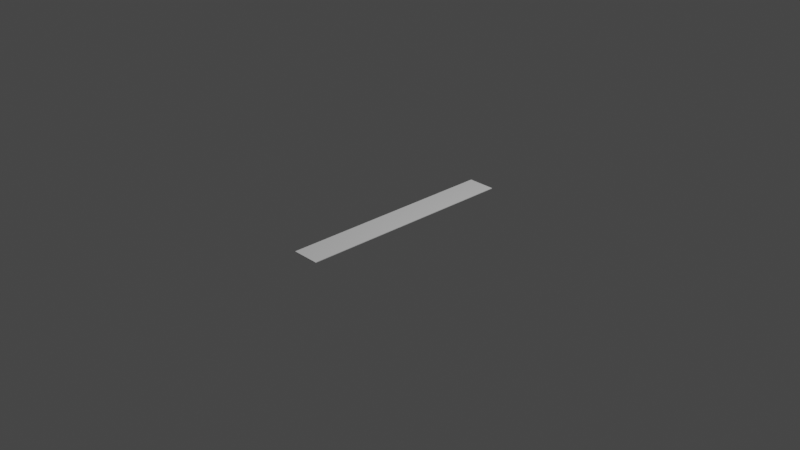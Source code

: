 # Source: MudskipperV1.blend  (saved by Blender 2.83.18; exported with 4.5.12 LTS)
import bpy
from mathutils import Matrix  # noqa: F401  (used for matrix-valued properties, if any)

bpy.ops.wm.read_factory_settings(use_empty=True)
scene = bpy.context.scene
scene.name = 'Scene'

# ---- collections
col_collection = bpy.data.collections.new('Collection'); scene.collection.children.link(col_collection)

# ---- world
world_world = bpy.data.worlds.new('World'); scene.world = world_world
world_world.use_nodes = True; world_world.node_tree.nodes.clear()
_N = world_world.node_tree.nodes; _L = world_world.node_tree.links
n0 = _N.new('ShaderNodeOutputWorld'); n0.name = 'World Output'; n0.location = (300, 300)
n1 = _N.new('ShaderNodeBackground'); n1.name = 'Background'; n1.location = (10, 300)
n1.inputs[0].default_value = (0.05088, 0.05088, 0.05088, 1.0)
_L.new(n1.outputs[0], n0.inputs[0])
n0.is_active_output = True
world_world.color = (0.05088, 0.05088, 0.05088)
world_world.use_sun_shadow = False
world_world.sun_shadow_jitter_overblur = 0.0

# ---- cameras
cam_camera = bpy.data.cameras.new('Camera')
cam_camera.clip_end = 100.0
cam_camera.ortho_scale = 7.314

# ---- lights
light_light = bpy.data.lights.new('Light', 'POINT')
light_light.transmission_factor = 0.0
light_light.energy = 1000.0
light_light.shadow_soft_size = 0.1
light_light.shadow_maximum_resolution = 0.006
light_light.use_absolute_resolution = True

# ---- meshes
me_plane_001 = bpy.data.meshes.new('Plane.001')
me_plane_001.from_pydata([(-0.1524, -1.22, 0.003175), (0.1524, -1.22, 0.003175), (-0.1524, 1.22, 0.003175), (0.1524, 1.22, 0.003175), (-0.1524, 1.22, 0.009525), (-0.1524, -1.22, 0.009525), (0.1524, -1.22, 0.009525), (0.1524, 1.22, 0.009525)], [], [(0, 2, 3, 1), (5, 6, 7, 4), (3, 2, 4, 7), (0, 1, 6, 5), (1, 3, 7, 6), (2, 0, 5, 4)])
_uv = me_plane_001.uv_layers.new(name='UVMap')
_uv.uv.foreach_set('vector', [0.0, 0.0, 0.0, 1.0, 1.0, 1.0, 1.0, 0.0, 0.0, 0.0, 1.0, 0.0, 1.0, 1.0, 0.0, 1.0, 1.0, 1.0, 0.0, 1.0, 0.0, 1.0, 1.0, 1.0, 0.0, 0.0, 1.0, 0.0, 1.0, 0.0, 0.0, 0.0, 1.0, 0.0, 1.0, 1.0, 1.0, 1.0, 1.0, 0.0, 0.0, 1.0, 0.0, 0.0, 0.0, 0.0, 0.0, 1.0])
me_plane_001.use_remesh_fix_poles = True
me_plane_001.use_remesh_preserve_attributes = False
me_plane_001.use_mirror_vertex_groups = False
me_plane_001.update()

# ---- objects
ob_light = bpy.data.objects.new('Light', light_light)
ob_camera = bpy.data.objects.new('Camera', cam_camera)
ob_plane = bpy.data.objects.new('Plane', me_plane_001)

# ---- transforms, parenting, visibility, modifiers, constraints
ob_light.location = (4.076, 1.005, 5.904)
ob_light.rotation_euler = (0.6503, 0.05522, 1.866)
ob_light.lock_rotations_4d = False
ob_light.empty_display_type = 'ARROWS'
ob_light.color = (0.0, 0.0, 0.0, 0.0)
ob_light.lineart.crease_threshold = 0.0
ob_camera.location = (7.359, -6.926, 4.958)
ob_camera.rotation_euler = (1.109, 0.0, 0.8149)
ob_camera.lock_rotations_4d = False
ob_camera.empty_display_type = 'ARROWS'
ob_camera.color = (0.0, 0.0, 0.0, 0.0)
ob_camera.display_type = 'WIRE'
ob_camera.lineart.crease_threshold = 0.0
ob_plane.location = (0.0, 0.0, 0.0)
ob_plane.lineart.crease_threshold = 0.0

# ---- collection membership
col_collection.objects.link(ob_light)
col_collection.objects.link(ob_camera)
col_collection.objects.link(ob_plane)

# ---- scene / render settings (as saved in the file)
scene.camera = ob_camera
scene.frame_start = 1; scene.frame_end = 250; scene.frame_set(37)
scene.render.engine = 'BLENDER_EEVEE_NEXT'
scene.cycles.use_denoising = False
scene.cycles.samples = 128
scene.cycles.sampling_pattern = 'TABULATED_SOBOL'
scene.cycles.use_adaptive_sampling = False
scene.cycles.use_light_tree = False
scene.view_settings.view_transform = 'Filmic'
bpy.context.view_layer.update()
